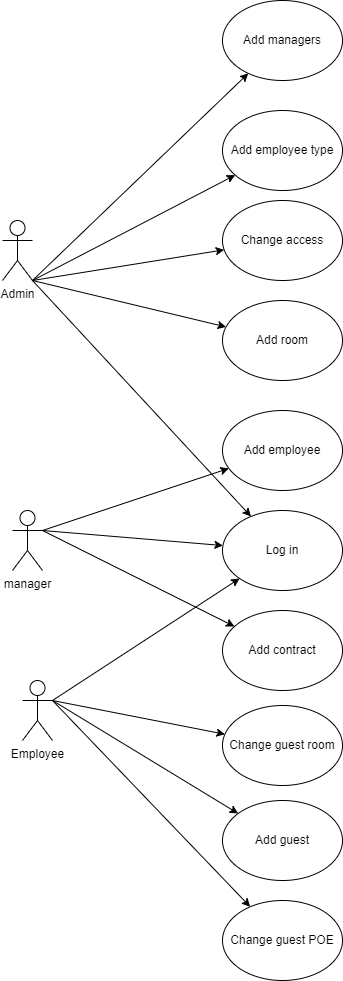

The diagram above was exported from draw.io. Its source (the exported page's mxGraphModel, read from the mxfile embedded in the PNG):
<mxGraphModel dx="1102" dy="2034" grid="1" gridSize="10" guides="1" tooltips="1" connect="1" arrows="1" fold="1" page="1" pageScale="1" pageWidth="827" pageHeight="1169" math="0" shadow="0">
  <root>
    <mxCell id="WIyWlLk6GJQsqaUBKTNV-0" />
    <mxCell id="WIyWlLk6GJQsqaUBKTNV-1" parent="WIyWlLk6GJQsqaUBKTNV-0" />
    <mxCell id="TK6X_mwxlau9JI0Ny7cF-6" style="rounded=0;orthogonalLoop=1;jettySize=auto;html=1;exitX=1;exitY=0.3333333333333333;exitDx=0;exitDy=0;exitPerimeter=0;" parent="WIyWlLk6GJQsqaUBKTNV-1" source="TK6X_mwxlau9JI0Ny7cF-0" target="TK6X_mwxlau9JI0Ny7cF-5" edge="1">
      <mxGeometry relative="1" as="geometry" />
    </mxCell>
    <mxCell id="zFdINGVhSTN8pDTMpgtN-2" style="rounded=0;orthogonalLoop=1;jettySize=auto;html=1;exitX=1;exitY=0.3333333333333333;exitDx=0;exitDy=0;exitPerimeter=0;" edge="1" parent="WIyWlLk6GJQsqaUBKTNV-1" source="TK6X_mwxlau9JI0Ny7cF-0" target="zFdINGVhSTN8pDTMpgtN-1">
      <mxGeometry relative="1" as="geometry" />
    </mxCell>
    <mxCell id="zFdINGVhSTN8pDTMpgtN-6" style="edgeStyle=none;rounded=0;orthogonalLoop=1;jettySize=auto;html=1;exitX=1;exitY=0.3333333333333333;exitDx=0;exitDy=0;exitPerimeter=0;" edge="1" parent="WIyWlLk6GJQsqaUBKTNV-1" source="TK6X_mwxlau9JI0Ny7cF-0" target="TK6X_mwxlau9JI0Ny7cF-21">
      <mxGeometry relative="1" as="geometry" />
    </mxCell>
    <mxCell id="TK6X_mwxlau9JI0Ny7cF-0" value="manager" style="shape=umlActor;verticalLabelPosition=bottom;verticalAlign=top;html=1;outlineConnect=0;" parent="WIyWlLk6GJQsqaUBKTNV-1" vertex="1">
      <mxGeometry x="130" y="390" width="30" height="60" as="geometry" />
    </mxCell>
    <mxCell id="TK6X_mwxlau9JI0Ny7cF-7" style="rounded=0;orthogonalLoop=1;jettySize=auto;html=1;exitX=1;exitY=1;exitDx=0;exitDy=0;exitPerimeter=0;" parent="WIyWlLk6GJQsqaUBKTNV-1" source="TK6X_mwxlau9JI0Ny7cF-1" target="TK6X_mwxlau9JI0Ny7cF-5" edge="1">
      <mxGeometry relative="1" as="geometry" />
    </mxCell>
    <mxCell id="TK6X_mwxlau9JI0Ny7cF-15" style="edgeStyle=none;rounded=0;orthogonalLoop=1;jettySize=auto;html=1;exitX=1;exitY=1;exitDx=0;exitDy=0;exitPerimeter=0;" parent="WIyWlLk6GJQsqaUBKTNV-1" source="TK6X_mwxlau9JI0Ny7cF-1" target="TK6X_mwxlau9JI0Ny7cF-14" edge="1">
      <mxGeometry relative="1" as="geometry" />
    </mxCell>
    <mxCell id="TK6X_mwxlau9JI0Ny7cF-17" style="edgeStyle=none;rounded=0;orthogonalLoop=1;jettySize=auto;html=1;exitX=1;exitY=1;exitDx=0;exitDy=0;exitPerimeter=0;" parent="WIyWlLk6GJQsqaUBKTNV-1" source="TK6X_mwxlau9JI0Ny7cF-1" target="TK6X_mwxlau9JI0Ny7cF-16" edge="1">
      <mxGeometry relative="1" as="geometry" />
    </mxCell>
    <mxCell id="zFdINGVhSTN8pDTMpgtN-8" style="edgeStyle=none;rounded=0;orthogonalLoop=1;jettySize=auto;html=1;exitX=1;exitY=1;exitDx=0;exitDy=0;exitPerimeter=0;" edge="1" parent="WIyWlLk6GJQsqaUBKTNV-1" source="TK6X_mwxlau9JI0Ny7cF-1" target="zFdINGVhSTN8pDTMpgtN-7">
      <mxGeometry relative="1" as="geometry" />
    </mxCell>
    <mxCell id="zFdINGVhSTN8pDTMpgtN-12" style="edgeStyle=none;rounded=0;orthogonalLoop=1;jettySize=auto;html=1;exitX=1;exitY=1;exitDx=0;exitDy=0;exitPerimeter=0;" edge="1" parent="WIyWlLk6GJQsqaUBKTNV-1" source="TK6X_mwxlau9JI0Ny7cF-1" target="zFdINGVhSTN8pDTMpgtN-11">
      <mxGeometry relative="1" as="geometry" />
    </mxCell>
    <mxCell id="TK6X_mwxlau9JI0Ny7cF-1" value="Admin" style="shape=umlActor;verticalLabelPosition=bottom;verticalAlign=top;html=1;outlineConnect=0;" parent="WIyWlLk6GJQsqaUBKTNV-1" vertex="1">
      <mxGeometry x="120" y="100" width="30" height="60" as="geometry" />
    </mxCell>
    <mxCell id="TK6X_mwxlau9JI0Ny7cF-5" value="Log in" style="ellipse;whiteSpace=wrap;html=1;" parent="WIyWlLk6GJQsqaUBKTNV-1" vertex="1">
      <mxGeometry x="340" y="390" width="120" height="80" as="geometry" />
    </mxCell>
    <mxCell id="TK6X_mwxlau9JI0Ny7cF-9" value="Add guest" style="ellipse;whiteSpace=wrap;html=1;" parent="WIyWlLk6GJQsqaUBKTNV-1" vertex="1">
      <mxGeometry x="340" y="680" width="120" height="80" as="geometry" />
    </mxCell>
    <mxCell id="TK6X_mwxlau9JI0Ny7cF-14" value="Add managers" style="ellipse;whiteSpace=wrap;html=1;" parent="WIyWlLk6GJQsqaUBKTNV-1" vertex="1">
      <mxGeometry x="340" y="-120" width="120" height="80" as="geometry" />
    </mxCell>
    <mxCell id="TK6X_mwxlau9JI0Ny7cF-16" value="Add employee type" style="ellipse;whiteSpace=wrap;html=1;" parent="WIyWlLk6GJQsqaUBKTNV-1" vertex="1">
      <mxGeometry x="340" y="-10" width="120" height="80" as="geometry" />
    </mxCell>
    <mxCell id="TK6X_mwxlau9JI0Ny7cF-21" value="Add contract" style="ellipse;whiteSpace=wrap;html=1;" parent="WIyWlLk6GJQsqaUBKTNV-1" vertex="1">
      <mxGeometry x="340" y="490" width="120" height="80" as="geometry" />
    </mxCell>
    <mxCell id="67y4cI2AIJ3VFqyAZPoa-2" value="Change guest POE" style="ellipse;whiteSpace=wrap;html=1;" parent="WIyWlLk6GJQsqaUBKTNV-1" vertex="1">
      <mxGeometry x="340" y="780" width="120" height="80" as="geometry" />
    </mxCell>
    <mxCell id="zFdINGVhSTN8pDTMpgtN-4" style="edgeStyle=none;rounded=0;orthogonalLoop=1;jettySize=auto;html=1;exitX=1;exitY=0.3333333333333333;exitDx=0;exitDy=0;exitPerimeter=0;" edge="1" parent="WIyWlLk6GJQsqaUBKTNV-1" source="67y4cI2AIJ3VFqyAZPoa-3" target="TK6X_mwxlau9JI0Ny7cF-9">
      <mxGeometry relative="1" as="geometry" />
    </mxCell>
    <mxCell id="zFdINGVhSTN8pDTMpgtN-5" style="edgeStyle=none;rounded=0;orthogonalLoop=1;jettySize=auto;html=1;exitX=1;exitY=0.3333333333333333;exitDx=0;exitDy=0;exitPerimeter=0;" edge="1" parent="WIyWlLk6GJQsqaUBKTNV-1" source="67y4cI2AIJ3VFqyAZPoa-3" target="67y4cI2AIJ3VFqyAZPoa-2">
      <mxGeometry relative="1" as="geometry" />
    </mxCell>
    <mxCell id="zFdINGVhSTN8pDTMpgtN-10" style="edgeStyle=none;rounded=0;orthogonalLoop=1;jettySize=auto;html=1;exitX=1;exitY=0.3333333333333333;exitDx=0;exitDy=0;exitPerimeter=0;" edge="1" parent="WIyWlLk6GJQsqaUBKTNV-1" source="67y4cI2AIJ3VFqyAZPoa-3" target="zFdINGVhSTN8pDTMpgtN-9">
      <mxGeometry relative="1" as="geometry" />
    </mxCell>
    <mxCell id="67y4cI2AIJ3VFqyAZPoa-3" value="Employee" style="shape=umlActor;verticalLabelPosition=bottom;verticalAlign=top;html=1;outlineConnect=0;" parent="WIyWlLk6GJQsqaUBKTNV-1" vertex="1">
      <mxGeometry x="140" y="560" width="30" height="60" as="geometry" />
    </mxCell>
    <mxCell id="67y4cI2AIJ3VFqyAZPoa-4" value="" style="endArrow=classic;html=1;rounded=0;exitX=1;exitY=0.3333333333333333;exitDx=0;exitDy=0;exitPerimeter=0;" parent="WIyWlLk6GJQsqaUBKTNV-1" source="67y4cI2AIJ3VFqyAZPoa-3" target="TK6X_mwxlau9JI0Ny7cF-5" edge="1">
      <mxGeometry width="50" height="50" relative="1" as="geometry">
        <mxPoint x="560" y="580" as="sourcePoint" />
        <mxPoint x="610" y="530" as="targetPoint" />
      </mxGeometry>
    </mxCell>
    <mxCell id="zFdINGVhSTN8pDTMpgtN-1" value="Add employee" style="ellipse;whiteSpace=wrap;html=1;" vertex="1" parent="WIyWlLk6GJQsqaUBKTNV-1">
      <mxGeometry x="340" y="290" width="120" height="80" as="geometry" />
    </mxCell>
    <mxCell id="zFdINGVhSTN8pDTMpgtN-7" value="Add room" style="ellipse;whiteSpace=wrap;html=1;" vertex="1" parent="WIyWlLk6GJQsqaUBKTNV-1">
      <mxGeometry x="340" y="180" width="120" height="80" as="geometry" />
    </mxCell>
    <mxCell id="zFdINGVhSTN8pDTMpgtN-9" value="Change guest room" style="ellipse;whiteSpace=wrap;html=1;" vertex="1" parent="WIyWlLk6GJQsqaUBKTNV-1">
      <mxGeometry x="340" y="585" width="120" height="80" as="geometry" />
    </mxCell>
    <mxCell id="zFdINGVhSTN8pDTMpgtN-11" value="Change access" style="ellipse;whiteSpace=wrap;html=1;" vertex="1" parent="WIyWlLk6GJQsqaUBKTNV-1">
      <mxGeometry x="340" y="80" width="120" height="80" as="geometry" />
    </mxCell>
  </root>
</mxGraphModel>